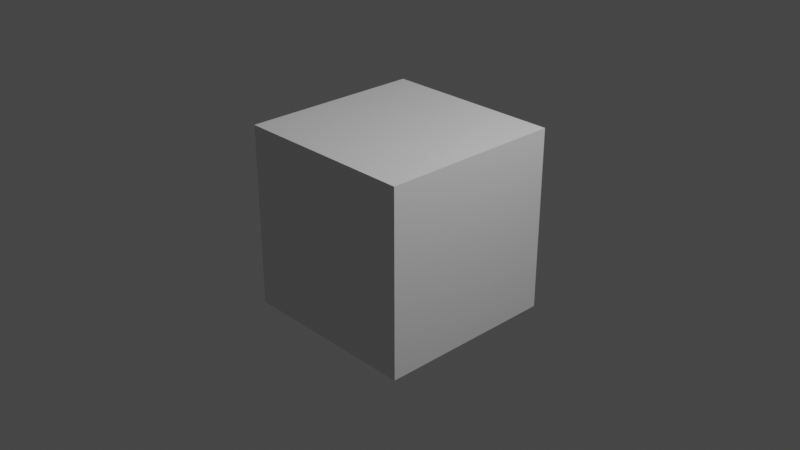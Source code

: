 # Source: heavy-taunt06.blend  (saved by Blender 2.93.21; exported with 4.5.12 LTS)
import bpy
from mathutils import Matrix  # noqa: F401  (used for matrix-valued properties, if any)

bpy.ops.wm.read_factory_settings(use_empty=True)
scene = bpy.context.scene
scene.name = 'taunt06'

# ---- collections
col_collection = bpy.data.collections.new('Collection'); scene.collection.children.link(col_collection)
col_heavy_main = bpy.data.collections.new('heavy_main'); scene.collection.children.link(col_heavy_main)

# ---- materials (node trees are filled in below, after node groups)
mat_material = bpy.data.materials.new('Material')
mat_material.alpha_threshold = 0.0
mat_material.use_transparent_shadow = False
mat_material.line_color = (0.0, 0.0, 0.0, 1.0)

# ---- material node trees
mat_material.use_nodes = True; mat_material.node_tree.nodes.clear()
_N = mat_material.node_tree.nodes; _L = mat_material.node_tree.links
n0 = _N.new('ShaderNodeOutputMaterial'); n0.name = 'Material Output'; n0.location = (300, 300)
n1 = _N.new('ShaderNodeBsdfPrincipled'); n1.name = 'Principled BSDF'; n1.location = (10, 300)
n1.distribution = 'GGX'
n1.subsurface_method = 'BURLEY'
n1.inputs[2].default_value = 0.4
n1.inputs[3].default_value = 1.45
n1.inputs[27].default_value = (0.0, 0.0, 0.0, 1.0)
n1.inputs[28].default_value = 1.0
_L.new(n1.outputs[0], n0.inputs[0])
n0.is_active_output = True

# ---- world
world_world = bpy.data.worlds.new('World'); scene.world = world_world
world_world.use_nodes = True; world_world.node_tree.nodes.clear()
_N = world_world.node_tree.nodes; _L = world_world.node_tree.links
n0 = _N.new('ShaderNodeOutputWorld'); n0.name = 'World Output'; n0.location = (300, 300)
n1 = _N.new('ShaderNodeBackground'); n1.name = 'Background'; n1.location = (10, 300)
n1.inputs[0].default_value = (0.05088, 0.05088, 0.05088, 1.0)
_L.new(n1.outputs[0], n0.inputs[0])
n0.is_active_output = True
world_world.color = (0.05088, 0.05088, 0.05088)
world_world.use_sun_shadow = False
world_world.sun_shadow_jitter_overblur = 0.0

# ---- cameras
cam_camera = bpy.data.cameras.new('Camera')
cam_camera.clip_end = 100.0
cam_camera.ortho_scale = 7.314

# ---- lights
light_light = bpy.data.lights.new('Light', 'POINT')
light_light.transmission_factor = 0.0
light_light.energy = 1000.0
light_light.shadow_soft_size = 0.1
light_light.shadow_maximum_resolution = 0.006
light_light.use_absolute_resolution = True

# ---- meshes
me_cube = bpy.data.meshes.new('Cube')
me_cube.from_pydata([(1.0, 1.0, 1.0), (1.0, 1.0, -1.0), (1.0, -1.0, 1.0), (1.0, -1.0, -1.0), (-1.0, 1.0, 1.0), (-1.0, 1.0, -1.0), (-1.0, -1.0, 1.0), (-1.0, -1.0, -1.0)], [], [(0, 4, 6, 2), (3, 2, 6, 7), (7, 6, 4, 5), (5, 1, 3, 7), (1, 0, 2, 3), (5, 4, 0, 1)])
_uv = me_cube.uv_layers.new(name='UVMap')
_uv.uv.foreach_set('vector', [0.625, 0.5, 0.875, 0.5, 0.875, 0.75, 0.625, 0.75, 0.375, 0.75, 0.625, 0.75, 0.625, 1.0, 0.375, 1.0, 0.375, 0.0, 0.625, 0.0, 0.625, 0.25, 0.375, 0.25, 0.125, 0.5, 0.375, 0.5, 0.375, 0.75, 0.125, 0.75, 0.375, 0.5, 0.625, 0.5, 0.625, 0.75, 0.375, 0.75, 0.375, 0.25, 0.625, 0.25, 0.625, 0.5, 0.375, 0.5])
me_cube.materials.append(mat_material)
me_cube.use_remesh_preserve_volume = False
me_cube.use_remesh_preserve_attributes = False
me_cube.use_mirror_vertex_groups = False
me_cube.update()
arm_heavy_qc_skeleton = bpy.data.armatures.new('heavy.qc_skeleton')  # bones are not reproduced

# ---- objects
ob_heavy_qc_skeleton_proxy = bpy.data.objects.new('heavy.qc_skeleton_proxy', arm_heavy_qc_skeleton)
ob_cube = bpy.data.objects.new('Cube', me_cube)
ob_light = bpy.data.objects.new('Light', light_light)
ob_camera = bpy.data.objects.new('Camera', cam_camera)

# ---- transforms, parenting, visibility, modifiers, constraints
ob_heavy_qc_skeleton_proxy.location = (0.0, 0.0, 0.0)
ob_heavy_qc_skeleton_proxy.empty_image_offset = (-0.5, -0.5)
ob_cube.location = (0.0, 0.0, 0.0)
ob_cube.lock_rotations_4d = False
ob_cube.empty_display_type = 'ARROWS'
ob_cube.lineart.crease_threshold = 0.0
ob_light.location = (4.076, 1.005, 5.904)
ob_light.rotation_euler = (0.6503, 0.05522, 1.866)
ob_light.lock_rotations_4d = False
ob_light.empty_display_type = 'ARROWS'
ob_light.color = (0.0, 0.0, 0.0, 0.0)
ob_light.lineart.crease_threshold = 0.0
ob_camera.location = (7.359, -6.926, 4.958)
ob_camera.rotation_euler = (1.109, 0.0, 0.8149)
ob_camera.lock_rotations_4d = False
ob_camera.empty_display_type = 'ARROWS'
ob_camera.color = (0.0, 0.0, 0.0, 0.0)
ob_camera.display_type = 'WIRE'
ob_camera.lineart.crease_threshold = 0.0

# ---- collection membership
scene.collection.objects.link(ob_heavy_qc_skeleton_proxy)
col_collection.objects.link(ob_cube)
col_collection.objects.link(ob_light)
col_collection.objects.link(ob_camera)

# ---- scene / render settings (as saved in the file)
scene.camera = ob_camera
scene.frame_start = 0; scene.frame_end = 75; scene.frame_set(0)
scene.render.engine = 'BLENDER_EEVEE_NEXT'
scene.cycles.use_denoising = False
scene.cycles.samples = 128
scene.cycles.sampling_pattern = 'TABULATED_SOBOL'
scene.cycles.use_adaptive_sampling = False
scene.cycles.use_light_tree = False
scene.view_settings.view_transform = 'Filmic'
bpy.context.view_layer.update()
